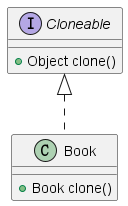

The diagram above was rendered by PlantUML. Its source (embedded in the PNG):
@startuml

interface Cloneable {
  +Object clone()
}

class Book implements Cloneable {
  +Book clone()
}

@enduml